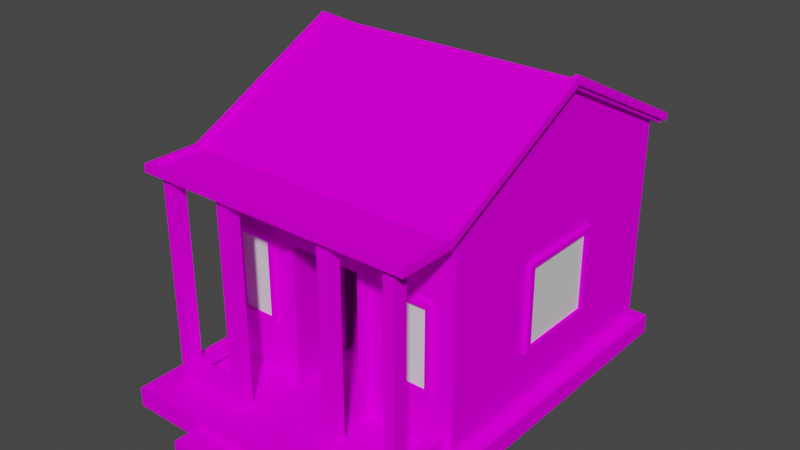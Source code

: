 # Source: Pantry_New_Door_Animated.blend  (saved by Blender 3.5.10; exported with 4.5.12 LTS)
import bpy
from mathutils import Matrix  # noqa: F401  (used for matrix-valued properties, if any)

bpy.ops.wm.read_factory_settings(use_empty=True)
scene = bpy.context.scene
scene.name = 'Scene'

# ---- images (referenced by path relative to the original .blend; pixels are not part of the script)
import os
ASSET_DIR = os.environ.get("B2B_ASSET_DIR", "")  # directory of the original .blend (textures are referenced by path, not embedded)
HERE = os.path.dirname(os.path.abspath(__file__))  # packed textures are extracted next to this script under _unpacked/

def load_image(name, relpath, width, height, colorspace="sRGB"):
    """Load a texture the original file referenced (path relative to the .blend, or extracted next to this script)."""
    p = next((c for c in (os.path.join(HERE, relpath), os.path.join(ASSET_DIR, relpath)) if relpath and os.path.exists(c)), "")
    if p:
        img = bpy.data.images.load(p, check_existing=True)
        img.name = name
    else:  # same state as the original file: an image datablock whose file is absent (Cycles renders it pink)
        img = bpy.data.images.new(name, width, height)
        img.source = "FILE"
        img.filepath = "//" + (relpath or name)
    img.colorspace_settings.name = colorspace
    return img
img_polygon_texture_vol2_png = load_image('Polygon_Texture_vol2.png', 'Polygon_Texture_vol2.png', 1024, 1024, 'sRGB')

# ---- materials (node trees are filled in below, after node groups)
mat_material_008 = bpy.data.materials.new('Material.008')
mat_material_008.use_transparent_shadow = False
mat_material_008.roughness = 0.4636
mat_material_008.specular_intensity = 0.0
mat_material_009 = bpy.data.materials.new('Material.009')
mat_material_009.use_transparent_shadow = False
mat_material_009.roughness = 0.5

# ---- material node trees
mat_material_008.use_nodes = True; mat_material_008.node_tree.nodes.clear()
_N = mat_material_008.node_tree.nodes; _L = mat_material_008.node_tree.links
n0 = _N.new('ShaderNodeBsdfPrincipled'); n0.name = 'Principled BSDF'; n0.location = (10, 300)
n0.distribution = 'GGX'
n0.subsurface_method = 'RANDOM_WALK_SKIN'
n0.inputs[2].default_value = 0.4636
n0.inputs[3].default_value = 1.45
n0.inputs[13].default_value = 0.0
n0.inputs[27].default_value = (0.0, 0.0, 0.0, 1.0)
n0.inputs[28].default_value = 1.0
n1 = _N.new('ShaderNodeOutputMaterial'); n1.name = 'Material Output'; n1.location = (300, 300)
n2 = _N.new('ShaderNodeNormalMap'); n2.name = 'Normal Map'; n2.location = (-300, -300)
n2.label = 'Normal/Map'
n2.inputs[0].default_value = 0.0
n3 = _N.new('ShaderNodeTexImage'); n3.name = 'Image Texture'; n3.location = (-300, 600)
n3.image = img_polygon_texture_vol2_png
_L.new(n0.outputs[0], n1.inputs[0])
_L.new(n2.outputs[0], n0.inputs[5])
_L.new(n3.outputs[0], n0.inputs[0])
n1.is_active_output = True
mat_material_009.use_nodes = True; mat_material_009.node_tree.nodes.clear()
_N = mat_material_009.node_tree.nodes; _L = mat_material_009.node_tree.links
n0 = _N.new('ShaderNodeBsdfPrincipled'); n0.name = 'Principled BSDF'; n0.location = (10, 300)
n0.distribution = 'GGX'
n0.subsurface_method = 'RANDOM_WALK_SKIN'
n0.inputs[3].default_value = 1.45
n0.inputs[27].default_value = (0.0, 0.0, 0.0, 1.0)
n0.inputs[28].default_value = 1.0
n1 = _N.new('ShaderNodeOutputMaterial'); n1.name = 'Material Output'; n1.location = (300, 300)
n2 = _N.new('ShaderNodeNormalMap'); n2.name = 'Normal Map'; n2.location = (-300, -300)
n2.label = 'Normal/Map'
n2.inputs[0].default_value = 0.0
_L.new(n0.outputs[0], n1.inputs[0])
_L.new(n2.outputs[0], n0.inputs[5])
n1.is_active_output = True

# ---- world
world_world = bpy.data.worlds.new('World'); scene.world = world_world
world_world.use_nodes = True; world_world.node_tree.nodes.clear()
_N = world_world.node_tree.nodes; _L = world_world.node_tree.links
n0 = _N.new('ShaderNodeOutputWorld'); n0.name = 'World Output'; n0.location = (300, 300)
n1 = _N.new('ShaderNodeBackground'); n1.name = 'Background'; n1.location = (10, 300)
n1.inputs[0].default_value = (0.05088, 0.05088, 0.05088, 1.0)
_L.new(n1.outputs[0], n0.inputs[0])
n0.is_active_output = True
world_world.color = (0.05088, 0.05088, 0.05088)
world_world.use_sun_shadow = False
world_world.sun_shadow_jitter_overblur = 0.0

# ---- meshes
me_cube_003 = bpy.data.meshes.new('Cube.003')
me_cube_003.from_pydata([(-200.0, 0.0, 278.3), (-200.0, 27.05, 278.3), (-200.0, 0.0, -278.3), (-200.0, 27.05, -278.3), (200.0, 0.0, 278.3), (200.0, 27.05, 278.3), (200.0, 0.0, -278.3), (200.0, 27.05, -278.3), (-94.88, 0.0, 278.3), (-94.88, 17.8, 278.3), (94.88, 0.0, 278.3), (94.88, 17.8, 278.3), (-94.88, 0.0, 313.8), (-94.88, 17.8, 313.8), (94.88, 17.8, 313.8), (94.88, 0.0, 313.8), (-180.7, 16.45, 140.1), (-180.7, 316.5, 140.1), (-180.7, 16.45, -263.9), (-180.7, 316.5, -263.9), (180.7, 16.45, 140.1), (180.7, 316.5, 140.1), (180.7, 16.45, -263.9), (180.7, 316.5, -263.9), (-180.7, 16.45, -61.88), (-180.7, 416.5, -61.88), (180.7, 16.45, -61.88), (180.7, 416.5, -61.88), (-152.0, 222.0, 140.1), (152.0, 222.0, 140.1), (-50.52, 226.9, 149.6), (50.52, 226.9, 149.6), (61.11, 16.45, 140.1), (-61.11, 16.45, 140.1), (-89.81, 222.0, 140.1), (89.81, 222.0, 140.1), (-50.52, 16.45, 149.6), (50.52, 16.45, 149.6), (-61.11, 236.5, 149.6), (-61.11, 16.45, 149.6), (61.11, 16.45, 149.6), (61.11, 236.5, 149.6), (-50.52, 16.45, 145.1), (50.52, 16.45, 145.1), (-50.52, 226.9, 145.1), (50.52, 226.9, 145.1), (180.7, 236.5, 140.1), (-180.7, 236.5, 140.1), (152.0, 98.81, 140.1), (-152.0, 98.81, 140.1), (-61.11, 236.5, 140.1), (61.11, 236.5, 140.1), (-89.81, 98.81, 140.1), (89.81, 98.81, 140.1), (96.2, 105.9, 146.7), (145.6, 105.9, 146.7), (-145.6, 105.9, 146.7), (-96.2, 105.9, 146.7), (145.6, 214.9, 146.7), (-145.6, 214.9, 146.7), (-96.2, 214.9, 146.7), (96.2, 214.9, 146.7), (89.81, 98.81, 146.7), (152.0, 98.81, 146.7), (-152.0, 98.81, 146.7), (-89.81, 98.81, 146.7), (152.0, 222.0, 146.7), (-152.0, 222.0, 146.7), (-89.81, 222.0, 146.7), (89.81, 222.0, 146.7), (96.2, 105.9, 141.2), (145.6, 105.9, 141.2), (-145.6, 105.9, 141.2), (-96.2, 105.9, 141.2), (145.6, 214.9, 141.2), (-145.6, 214.9, 141.2), (-96.2, 214.9, 141.2), (96.2, 214.9, 141.2), (180.7, 222.0, -127.6), (180.7, 222.0, 3.825), (180.7, 98.81, -127.6), (180.7, 98.81, 3.825), (186.6, 105.9, -5.079), (186.6, 105.9, -118.7), (186.6, 214.9, -118.7), (186.6, 214.9, -5.079), (186.6, 98.81, 3.825), (186.6, 98.81, -127.6), (186.6, 222.0, -127.6), (186.6, 222.0, 3.825), (181.7, 105.9, -5.079), (181.7, 105.9, -118.7), (181.7, 214.9, -118.7), (181.7, 214.9, -5.079), (-186.6, 214.9, -118.7), (-186.6, 214.9, -5.079), (-186.6, 105.9, -5.079), (-186.6, 105.9, -118.7), (-180.7, 98.81, -127.6), (-180.7, 98.81, 3.825), (-180.7, 222.0, -127.6), (-180.7, 222.0, 3.825), (-186.6, 98.81, -127.6), (-186.6, 98.81, 3.825), (-186.6, 222.0, 3.825), (-186.6, 222.0, -127.6), (-181.7, 105.9, -118.7), (-181.7, 105.9, -5.079), (-181.7, 214.9, -5.079), (-181.7, 214.9, -118.7), (-188.2, 309.3, 154.5), (188.2, 309.3, 154.5), (188.2, 314.6, 154.5), (-188.2, 314.6, 154.5), (-188.2, 309.3, -278.3), (188.2, 309.3, -278.3), (-188.2, 416.5, -61.88), (188.2, 416.5, -61.88), (188.2, 421.7, -61.88), (188.2, 314.6, -278.3), (-188.2, 314.6, -278.3), (-188.2, 421.7, -61.88), (192.4, 310.7, 162.5), (-192.4, 310.7, 162.5), (185.7, 321.7, 162.5), (-192.4, 321.7, 162.5), (192.4, 421.7, -61.88), (192.4, 310.7, -286.2), (-192.4, 310.7, -286.2), (-192.4, 421.7, -61.88), (185.7, 432.8, -61.88), (185.7, 324.3, -281.0), (-185.7, 324.3, -281.0), (-185.7, 432.8, -61.88), (188.2, 309.3, 232.5), (-188.2, 309.3, 232.5), (188.2, 314.6, 232.5), (-188.2, 314.6, 232.5), (192.4, 310.7, 240.4), (-192.4, 310.7, 240.4), (185.7, 321.7, 233.0), (-185.7, 321.7, 233.0), (192.4, 432.8, -61.88), (192.4, 321.7, 162.5), (-185.7, 321.7, 162.5), (-192.4, 432.8, -61.88), (192.4, 321.7, -286.2), (-192.4, 321.7, -286.2), (192.4, 321.7, 240.4), (-192.4, 321.7, 240.4), (185.7, 316.9, 161.8), (-185.7, 316.9, 161.8), (-185.7, 427.8, -61.88), (185.7, 427.8, -61.88), (185.7, 319.7, -279.6), (-185.7, 319.7, -279.6), (185.7, 316.8, 233.0), (-185.7, 316.8, 233.0), (158.2, 27.05, 230.6), (158.2, 27.05, 211.4), (173.4, 27.05, 230.6), (173.4, 27.05, 211.4), (158.2, 308.5, 230.6), (158.2, 308.5, 211.4), (173.4, 308.5, 211.4), (173.4, 308.5, 230.6), (68.27, 27.05, 230.6), (68.27, 27.05, 211.4), (83.39, 27.05, 230.6), (83.39, 27.05, 211.4), (68.27, 308.5, 230.6), (68.27, 308.5, 211.4), (83.39, 308.5, 211.4), (83.39, 308.5, 230.6), (83.39, 36.94, 229.2), (83.39, 36.94, 212.7), (83.39, 53.75, 212.7), (83.39, 53.75, 229.2), (158.2, 36.94, 212.7), (158.2, 36.94, 229.2), (158.2, 53.75, 212.7), (158.2, 53.75, 229.2), (172.3, 36.94, 211.4), (159.3, 36.94, 211.4), (159.3, 53.75, 211.4), (172.3, 53.75, 211.4), (159.3, 36.94, 127.7), (172.3, 36.94, 127.7), (159.3, 53.75, 127.7), (172.3, 53.75, 127.7), (-158.2, 27.05, 230.6), (-158.2, 27.05, 211.4), (-173.4, 27.05, 230.6), (-173.4, 27.05, 211.4), (-158.2, 308.5, 230.6), (-158.2, 308.5, 211.4), (-173.4, 308.5, 211.4), (-173.4, 308.5, 230.6), (-68.27, 27.05, 230.6), (-68.27, 27.05, 211.4), (-83.39, 27.05, 230.6), (-83.39, 27.05, 211.4), (-68.27, 308.5, 230.6), (-68.27, 308.5, 211.4), (-83.39, 308.5, 211.4), (-83.39, 308.5, 230.6), (-83.39, 36.94, 229.2), (-83.39, 36.94, 212.7), (-83.39, 53.75, 212.7), (-83.39, 53.75, 229.2), (-158.2, 36.94, 212.7), (-158.2, 36.94, 229.2), (-158.2, 53.75, 212.7), (-158.2, 53.75, 229.2), (-172.3, 36.94, 211.4), (-159.3, 36.94, 211.4), (-159.3, 53.75, 211.4), (-172.3, 53.75, 211.4), (-159.3, 36.94, 127.7), (-172.3, 36.94, 127.7), (-159.3, 53.75, 127.7), (-172.3, 53.75, 127.7)], [], [(0, 1, 3, 2), (2, 3, 7, 6), (6, 7, 5, 4), (4, 5, 1, 0), (7, 3, 1, 5), (15, 14, 13, 12), (11, 9, 13, 14), (10, 11, 14, 15), (9, 8, 12, 13), (24, 25, 19, 18), (18, 19, 23, 22), (26, 27, 21, 46, 20), (31, 30, 44, 45), (23, 19, 25, 27), (27, 25, 17, 21), (22, 23, 27, 26), (16, 47, 17, 25, 24), (46, 21, 17, 47, 50, 51), (35, 53, 62, 69), (32, 51, 41, 40), (29, 35, 69, 66), (50, 33, 39, 38), (51, 50, 38, 41), (36, 30, 38, 39), (31, 37, 40, 41), (30, 31, 41, 38), (30, 36, 42, 44), (37, 31, 45, 43), (29, 48, 20, 46), (49, 28, 47, 16), (34, 52, 33, 50), (53, 35, 51, 32), (48, 53, 32, 20), (35, 29, 46, 51), (52, 49, 16, 33), (28, 34, 50, 47), (59, 56, 72, 75), (61, 54, 70, 77), (28, 49, 64, 67), (52, 34, 68, 65), (49, 52, 65, 64), (53, 48, 63, 62), (48, 29, 66, 63), (34, 28, 67, 68), (55, 54, 62, 63), (57, 56, 64, 65), (58, 55, 63, 66), (56, 59, 67, 64), (60, 57, 65, 68), (54, 61, 69, 62), (61, 58, 66, 69), (59, 60, 68, 67), (73, 76, 75, 72), (71, 74, 77, 70), (56, 57, 73, 72), (58, 61, 77, 74), (57, 60, 76, 73), (55, 58, 74, 71), (54, 55, 71, 70), (60, 59, 75, 76), (79, 81, 86, 89), (100, 98, 102, 105), (85, 82, 90, 93), (78, 79, 89, 88), (80, 78, 88, 87), (81, 80, 87, 86), (84, 83, 87, 88), (82, 85, 89, 86), (83, 82, 86, 87), (85, 84, 88, 89), (91, 92, 93, 90), (83, 84, 92, 91), (84, 85, 93, 92), (96, 97, 102, 103), (97, 94, 105, 102), (95, 96, 103, 104), (98, 99, 103, 102), (99, 101, 104, 103), (101, 100, 105, 104), (94, 97, 106, 109), (82, 83, 91, 90), (94, 95, 104, 105), (107, 108, 109, 106), (96, 95, 108, 107), (95, 94, 109, 108), (97, 96, 107, 106), (117, 111, 110, 116), (118, 121, 113, 112), (113, 110, 135, 137), (116, 110, 113, 121), (111, 117, 118, 112), (117, 116, 114, 115), (118, 119, 120, 121), (114, 120, 119, 115), (116, 121, 120, 114), (115, 119, 118, 117), (126, 122, 123, 129), (131, 132, 155, 154), (129, 123, 125, 145), (122, 126, 142, 143), (122, 143, 148, 138), (126, 129, 128, 127), (141, 140, 156, 157), (129, 145, 147, 128), (127, 146, 142, 126), (128, 147, 146, 127), (135, 134, 136, 137), (139, 138, 148, 149), (112, 113, 137, 136), (144, 141, 157, 151), (110, 111, 134, 135), (123, 122, 138, 139), (111, 112, 136, 134), (125, 123, 139, 149), (130, 124, 143, 142), (144, 133, 145, 125), (131, 130, 142, 146), (132, 131, 146, 147), (133, 132, 147, 145), (140, 141, 149, 148), (124, 140, 148, 143), (141, 144, 125, 149), (153, 152, 151, 150), (153, 154, 155, 152), (150, 151, 157, 156), (133, 144, 151, 152), (140, 124, 150, 156), (132, 133, 152, 155), (130, 131, 154, 153), (124, 130, 153, 150), (161, 160, 158, 159), (164, 163, 162, 165), (159, 158, 162, 163), (158, 160, 165, 162), (161, 159, 163, 164), (160, 161, 164, 165), (172, 171, 170, 173), (167, 166, 170, 171), (166, 168, 173, 170), (169, 167, 171, 172), (168, 169, 172, 173), (174, 177, 176, 175), (179, 178, 180, 181), (174, 175, 178, 179), (175, 176, 180, 178), (176, 177, 181, 180), (177, 174, 179, 181), (182, 185, 184, 183), (187, 186, 188, 189), (182, 183, 186, 187), (183, 184, 188, 186), (184, 185, 189, 188), (185, 182, 187, 189), (193, 191, 190, 192), (196, 197, 194, 195), (191, 195, 194, 190), (190, 194, 197, 192), (193, 196, 195, 191), (192, 197, 196, 193), (204, 205, 202, 203), (199, 203, 202, 198), (198, 202, 205, 200), (201, 204, 203, 199), (200, 205, 204, 201), (206, 207, 208, 209), (211, 213, 212, 210), (206, 211, 210, 207), (207, 210, 212, 208), (208, 212, 213, 209), (209, 213, 211, 206), (214, 215, 216, 217), (219, 221, 220, 218), (214, 219, 218, 215), (215, 218, 220, 216), (216, 220, 221, 217), (217, 221, 219, 214)])
me_cube_003.polygons.foreach_set('use_smooth', [True] * 176)
me_cube_003.polygons.foreach_set('material_index', [0, 0, 0, 0, 0, 0, 0, 0, 0, 0, 0, 0, 0, 0, 0, 0, 0, 0, 0, 0, 0, 0, 0, 0, 0, 0, 0, 0, 0, 0, 0, 0, 0, 0, 0, 0, 0, 0, 0, 0, 0, 0, 0, 0, 0, 0, 0, 0, 0, 0, 0, 0, 1, 1, 0, 0, 0, 0, 0, 0, 0, 0, 0, 0, 0, 0, 0, 0, 0, 0, 1, 0, 0, 0, 0, 0, 0, 0, 0, 0, 0, 0, 1, 0, 0, 0, 0, 0, 0, 0, 0, 0, 0, 0, 0, 0, 0, 0, 0, 0, 0, 0, 0, 0, 0, 0, 0, 0, 0, 0, 0, 0, 0, 0, 0, 0, 0, 0, 0, 0, 0, 0, 0, 0, 0, 0, 0, 0, 0, 0, 0, 0, 0, 0, 0, 0, 0, 0, 0, 0, 0, 0, 0, 0, 0, 0, 0, 0, 0, 0, 0, 0, 0, 0, 0, 0, 0, 0, 0, 0, 0, 0, 0, 0, 0, 0, 0, 0, 0, 0, 0, 0, 0, 0, 0, 0])
_k = set([(0, 1), (1, 3), (1, 5), (2, 3), (3, 7), (4, 5), (5, 7), (6, 7), (9, 13), (11, 14), (12, 13), (13, 14), (14, 15), (16, 47), (17, 21), (17, 25), (17, 47), (18, 19), (19, 23), (19, 25), (20, 46), (20, 48), (21, 27), (21, 46), (22, 23), (23, 27), (25, 27), (28, 34), (28, 49), (28, 67), (29, 35), (29, 48), (29, 66), (30, 31), (30, 36), (30, 44), (31, 37), (31, 45), (32, 51), (33, 50), (33, 52), (34, 52), (34, 68), (35, 53), (35, 69), (38, 39), (38, 41), (38, 50), (40, 41), (41, 51), (42, 44), (43, 45), (44, 45), (48, 53), (48, 63), (49, 52), (49, 64), (50, 51), (52, 65), (53, 62), (54, 55), (54, 61), (54, 70), (55, 58), (55, 71), (56, 57), (56, 59), (56, 72), (57, 60), (57, 73), (58, 61), (58, 74), (59, 60), (59, 75), (60, 76), (61, 77), (62, 63), (62, 69), (63, 66), (64, 65), (64, 67), (65, 68), (66, 69), (67, 68), (70, 71), (70, 77), (71, 74), (72, 73), (72, 75), (73, 76), (74, 77), (75, 76), (78, 88), (79, 89), (80, 87), (81, 86), (82, 83), (82, 85), (82, 90), (83, 84), (83, 91), (84, 85), (84, 92), (85, 93), (86, 87), (86, 89), (87, 88), (88, 89), (90, 91), (90, 93), (91, 92), (92, 93), (94, 95), (94, 97), (94, 109), (95, 96), (95, 108), (96, 97), (96, 107), (97, 106), (98, 102), (99, 103), (100, 105), (101, 104), (102, 103), (102, 105), (103, 104), (104, 105), (106, 107), (106, 109), (107, 108), (108, 109), (110, 111), (110, 116), (110, 135), (111, 117), (111, 134), (112, 113), (112, 118), (112, 136), (113, 121), (113, 137), (114, 115), (114, 116), (114, 120), (115, 117), (115, 119), (116, 117), (118, 119), (118, 121), (119, 120), (120, 121), (122, 123), (122, 126), (122, 138), (123, 129), (123, 139), (124, 130), (124, 140), (124, 143), (125, 144), (125, 145), (125, 149), (126, 127), (126, 129), (127, 128), (127, 146), (128, 129), (128, 147), (130, 131), (130, 142), (131, 132), (131, 154), (132, 133), (132, 155), (133, 144), (133, 145), (134, 135), (134, 136), (135, 137), (136, 137), (138, 139), (138, 148), (139, 149), (140, 141), (140, 156), (141, 144), (141, 157), (142, 143), (142, 146), (143, 148), (145, 147), (146, 147), (148, 149), (150, 151), (150, 153), (150, 156), (151, 152), (151, 157), (152, 153), (152, 155), (153, 154), (154, 155), (156, 157), (158, 159), (158, 160), (158, 162), (159, 161), (159, 163), (160, 161), (160, 165), (161, 164), (162, 163), (162, 165), (163, 164), (164, 165), (166, 170), (167, 171), (168, 173), (169, 172), (170, 171), (170, 173), (171, 172), (172, 173), (174, 175), (174, 177), (174, 179), (175, 176), (175, 178), (176, 177), (176, 180), (177, 181), (178, 179), (178, 180), (179, 181), (180, 181), (182, 183), (182, 185), (182, 187), (183, 184), (183, 186), (184, 185), (184, 188), (185, 189), (186, 187), (186, 188), (187, 189), (188, 189), (190, 191), (190, 192), (190, 194), (191, 193), (191, 195), (192, 193), (192, 197), (193, 196), (194, 195), (194, 197), (195, 196), (196, 197), (198, 202), (199, 203), (200, 205), (201, 204), (202, 203), (202, 205), (203, 204), (204, 205), (206, 207), (206, 209), (206, 211), (207, 208), (207, 210), (208, 209), (208, 212), (209, 213), (210, 211), (210, 212), (211, 213), (212, 213), (214, 215), (214, 217), (214, 219), (215, 216), (215, 218), (216, 217), (216, 220), (217, 221), (218, 219), (218, 220), (219, 221), (220, 221)])
me_cube_003.attributes.new('sharp_edge', 'BOOLEAN', 'EDGE').data.foreach_set('value', [ (min(e.vertices), max(e.vertices)) in _k for e in me_cube_003.edges])
_uv = me_cube_003.uv_layers.new(name='UVMap')
_uv.uv.foreach_set('vector', [0.06772, 0.8585, 0.06772, 0.8585, 0.06772, 0.8585, 0.06772, 0.8585, 0.06772, 0.8585, 0.06772, 0.8585, 0.06772, 0.8585, 0.06772, 0.8585, 0.06772, 0.8585, 0.06772, 0.8585, 0.06772, 0.8585, 0.06772, 0.8585, 0.06772, 0.8585, 0.06772, 0.8585, 0.06772, 0.8585, 0.06772, 0.8585, 0.06772, 0.8585, 0.06772, 0.8585, 0.06772, 0.8585, 0.06772, 0.8585, 0.06772, 0.8585, 0.06772, 0.8585, 0.06772, 0.8585, 0.06772, 0.8585, 0.06772, 0.8585, 0.06772, 0.8585, 0.06772, 0.8585, 0.06772, 0.8585, 0.06772, 0.8585, 0.06772, 0.8585, 0.06772, 0.8585, 0.06772, 0.8585, 0.06772, 0.8585, 0.06772, 0.8585, 0.06772, 0.8585, 0.06772, 0.8585, 0.3856, 0.9468, 0.3856, 0.9468, 0.3856, 0.9468, 0.3856, 0.9468, 0.3856, 0.9468, 0.3856, 0.9468, 0.3856, 0.9468, 0.3856, 0.9468, 0.3856, 0.9468, 0.3856, 0.9468, 0.3856, 0.9468, 0.3856, 0.9468, 0.3856, 0.9468, 0.4506, 0.9731, 0.4506, 0.9731, 0.4506, 0.9731, 0.4506, 0.9731, 0.3856, 0.9468, 0.3856, 0.9468, 0.3856, 0.9468, 0.3856, 0.9468, 0.3856, 0.9468, 0.3856, 0.9468, 0.3856, 0.9468, 0.3856, 0.9468, 0.3856, 0.9468, 0.3856, 0.9468, 0.3856, 0.9468, 0.3856, 0.9468, 0.3856, 0.9468, 0.3856, 0.9468, 0.3856, 0.9468, 0.3856, 0.9468, 0.3856, 0.9468, 0.3856, 0.9468, 0.3856, 0.9468, 0.3856, 0.9468, 0.3856, 0.9468, 0.3856, 0.9468, 0.3856, 0.9468, 0.4347, 0.9925, 0.4347, 0.9925, 0.4347, 0.9925, 0.4347, 0.9925, 0.4506, 0.9731, 0.4506, 0.9731, 0.4506, 0.9731, 0.4506, 0.9731, 0.4347, 0.9925, 0.4347, 0.9925, 0.4347, 0.9925, 0.4347, 0.9925, 0.4506, 0.9731, 0.4506, 0.9731, 0.4506, 0.9731, 0.4506, 0.9731, 0.4506, 0.9731, 0.4506, 0.9731, 0.4506, 0.9731, 0.4506, 0.9731, 0.4506, 0.9731, 0.4506, 0.9731, 0.4506, 0.9731, 0.4506, 0.9731, 0.4506, 0.9731, 0.4506, 0.9731, 0.4506, 0.9731, 0.4506, 0.9731, 0.4506, 0.9731, 0.4506, 0.9731, 0.4506, 0.9731, 0.4506, 0.9731, 0.4506, 0.9731, 0.4506, 0.9731, 0.4506, 0.9731, 0.4506, 0.9731, 0.4506, 0.9731, 0.4506, 0.9731, 0.4506, 0.9731, 0.4506, 0.9731, 0.3856, 0.9468, 0.3856, 0.9468, 0.3856, 0.9468, 0.3856, 0.9468, 0.3856, 0.9468, 0.3856, 0.9468, 0.3856, 0.9468, 0.3856, 0.9468, 0.3856, 0.9468, 0.3856, 0.9468, 0.3856, 0.9468, 0.3856, 0.9468, 0.3856, 0.9468, 0.3856, 0.9468, 0.3856, 0.9468, 0.3856, 0.9468, 0.3856, 0.9468, 0.3856, 0.9468, 0.3856, 0.9468, 0.3856, 0.9468, 0.3856, 0.9468, 0.3856, 0.9468, 0.3856, 0.9468, 0.3856, 0.9468, 0.3856, 0.9468, 0.3856, 0.9468, 0.3856, 0.9468, 0.3856, 0.9468, 0.3856, 0.9468, 0.3856, 0.9468, 0.3856, 0.9468, 0.3856, 0.9468, 0.4347, 0.9925, 0.4347, 0.9925, 0.4347, 0.9925, 0.4347, 0.9925, 0.4347, 0.9925, 0.4347, 0.9925, 0.4347, 0.9925, 0.4347, 0.9925, 0.4347, 0.9925, 0.4347, 0.9925, 0.4347, 0.9925, 0.4347, 0.9925, 0.4347, 0.9925, 0.4347, 0.9925, 0.4347, 0.9925, 0.4347, 0.9925, 0.4347, 0.9925, 0.4347, 0.9925, 0.4347, 0.9925, 0.4347, 0.9925, 0.4347, 0.9925, 0.4347, 0.9925, 0.4347, 0.9925, 0.4347, 0.9925, 0.4347, 0.9925, 0.4347, 0.9925, 0.4347, 0.9925, 0.4347, 0.9925, 0.4347, 0.9925, 0.4347, 0.9925, 0.4347, 0.9925, 0.4347, 0.9925, 0.4347, 0.9925, 0.4347, 0.9925, 0.4347, 0.9925, 0.4347, 0.9925, 0.4347, 0.9925, 0.4347, 0.9925, 0.4347, 0.9925, 0.4347, 0.9925, 0.4347, 0.9925, 0.4347, 0.9925, 0.4347, 0.9925, 0.4347, 0.9925, 0.4347, 0.9925, 0.4347, 0.9925, 0.4347, 0.9925, 0.4347, 0.9925, 0.4347, 0.9925, 0.4347, 0.9925, 0.4347, 0.9925, 0.4347, 0.9925, 0.4347, 0.9925, 0.4347, 0.9925, 0.4347, 0.9925, 0.4347, 0.9925, 0.4347, 0.9925, 0.4347, 0.9925, 0.4347, 0.9925, 0.4347, 0.9925, 0.4347, 0.9925, 0.4347, 0.9925, 0.4347, 0.9925, 0.4347, 0.9925, 0.37, 0.9487, 0.37, 0.9487, 0.37, 0.9487, 0.37, 0.9487, 0.37, 0.9487, 0.37, 0.9487, 0.37, 0.9487, 0.37, 0.9487, 0.4347, 0.9925, 0.4347, 0.9925, 0.4347, 0.9925, 0.4347, 0.9925, 0.4347, 0.9925, 0.4347, 0.9925, 0.4347, 0.9925, 0.4347, 0.9925, 0.4347, 0.9925, 0.4347, 0.9925, 0.4347, 0.9925, 0.4347, 0.9925, 0.4347, 0.9925, 0.4347, 0.9925, 0.4347, 0.9925, 0.4347, 0.9925, 0.4347, 0.9925, 0.4347, 0.9925, 0.4347, 0.9925, 0.4347, 0.9925, 0.4347, 0.9925, 0.4347, 0.9925, 0.4347, 0.9925, 0.4347, 0.9925, 0.4347, 0.9925, 0.4347, 0.9925, 0.4347, 0.9925, 0.4347, 0.9925, 0.4347, 0.9925, 0.4347, 0.9925, 0.4347, 0.9925, 0.4347, 0.9925, 0.4347, 0.9925, 0.4347, 0.9925, 0.4347, 0.9925, 0.4347, 0.9925, 0.4347, 0.9925, 0.4347, 0.9925, 0.4347, 0.9925, 0.4347, 0.9925, 0.4347, 0.9925, 0.4347, 0.9925, 0.4347, 0.9925, 0.4347, 0.9925, 0.4347, 0.9925, 0.4347, 0.9925, 0.4347, 0.9925, 0.4347, 0.9925, 0.4347, 0.9925, 0.4347, 0.9925, 0.4347, 0.9925, 0.4347, 0.9925, 0.4347, 0.9925, 0.4347, 0.9925, 0.4347, 0.9925, 0.4347, 0.9925, 0.4347, 0.9925, 0.4347, 0.9925, 0.4347, 0.9925, 0.4347, 0.9925, 0.4347, 0.9925, 0.4347, 0.9925, 0.4347, 0.9925, 0.4347, 0.9925, 0.37, 0.9487, 0.37, 0.9487, 0.37, 0.9487, 0.37, 0.9487, 0.4347, 0.9925, 0.4347, 0.9925, 0.4347, 0.9925, 0.4347, 0.9925, 0.4347, 0.9925, 0.4347, 0.9925, 0.4347, 0.9925, 0.4347, 0.9925, 0.4347, 0.9925, 0.4347, 0.9925, 0.4347, 0.9925, 0.4347, 0.9925, 0.4347, 0.9925, 0.4347, 0.9925, 0.4347, 0.9925, 0.4347, 0.9925, 0.4347, 0.9925, 0.4347, 0.9925, 0.4347, 0.9925, 0.4347, 0.9925, 0.4347, 0.9925, 0.4347, 0.9925, 0.4347, 0.9925, 0.4347, 0.9925, 0.4347, 0.9925, 0.4347, 0.9925, 0.4347, 0.9925, 0.4347, 0.9925, 0.4347, 0.9925, 0.4347, 0.9925, 0.4347, 0.9925, 0.4347, 0.9925, 0.4347, 0.9925, 0.4347, 0.9925, 0.4347, 0.9925, 0.4347, 0.9925, 0.4347, 0.9925, 0.4347, 0.9925, 0.4347, 0.9925, 0.4347, 0.9925, 0.4347, 0.9925, 0.4347, 0.9925, 0.4347, 0.9925, 0.4347, 0.9925, 0.37, 0.9487, 0.37, 0.9487, 0.37, 0.9487, 0.37, 0.9487, 0.4347, 0.9925, 0.4347, 0.9925, 0.4347, 0.9925, 0.4347, 0.9925, 0.4347, 0.9925, 0.4347, 0.9925, 0.4347, 0.9925, 0.4347, 0.9925, 0.4347, 0.9925, 0.4347, 0.9925, 0.4347, 0.9925, 0.4347, 0.9925, 0.3856, 0.9468, 0.3856, 0.9468, 0.3856, 0.9468, 0.3856, 0.9468, 0.3856, 0.9468, 0.3856, 0.9468, 0.3856, 0.9468, 0.3856, 0.9468, 0.3856, 0.9468, 0.3856, 0.9468, 0.3856, 0.9468, 0.3856, 0.9468, 0.3856, 0.9468, 0.3856, 0.9468, 0.3856, 0.9468, 0.3856, 0.9468, 0.3856, 0.9468, 0.3856, 0.9468, 0.3856, 0.9468, 0.3856, 0.9468, 0.3856, 0.9468, 0.3856, 0.9468, 0.3856, 0.9468, 0.3856, 0.9468, 0.3856, 0.9468, 0.3856, 0.9468, 0.3856, 0.9468, 0.3856, 0.9468, 0.3856, 0.9468, 0.3856, 0.9468, 0.3856, 0.9468, 0.3856, 0.9468, 0.3856, 0.9468, 0.3856, 0.9468, 0.3856, 0.9468, 0.3856, 0.9468, 0.3856, 0.9468, 0.3856, 0.9468, 0.3856, 0.9468, 0.3856, 0.9468, 0.1719, 0.9737, 0.1719, 0.9737, 0.1719, 0.9737, 0.1719, 0.9737, 0.1719, 0.9737, 0.1719, 0.9737, 0.1719, 0.9737, 0.1719, 0.9737, 0.1719, 0.9737, 0.1719, 0.9737, 0.1719, 0.9737, 0.1719, 0.9737, 0.1719, 0.9737, 0.1719, 0.9737, 0.1719, 0.9737, 0.1719, 0.9737, 0.1719, 0.9737, 0.1719, 0.9737, 0.1719, 0.9737, 0.1719, 0.9737, 0.1719, 0.9737, 0.1719, 0.9737, 0.1719, 0.9737, 0.1719, 0.9737, 0.1719, 0.9737, 0.1719, 0.9737, 0.1719, 0.9737, 0.1719, 0.9737, 0.1719, 0.9737, 0.1719, 0.9737, 0.1719, 0.9737, 0.1719, 0.9737, 0.1719, 0.9737, 0.1719, 0.9737, 0.1719, 0.9737, 0.1719, 0.9737, 0.1719, 0.9737, 0.1719, 0.9737, 0.1719, 0.9737, 0.1719, 0.9737, 0.3856, 0.9468, 0.3856, 0.9468, 0.3856, 0.9468, 0.3856, 0.9468, 0.1719, 0.9737, 0.1719, 0.9737, 0.1719, 0.9737, 0.1719, 0.9737, 0.3856, 0.9468, 0.3856, 0.9468, 0.3856, 0.9468, 0.3856, 0.9468, 0.1719, 0.9737, 0.1719, 0.9737, 0.1719, 0.9737, 0.1719, 0.9737, 0.3856, 0.9468, 0.3856, 0.9468, 0.3856, 0.9468, 0.3856, 0.9468, 0.1719, 0.9737, 0.1719, 0.9737, 0.1719, 0.9737, 0.1719, 0.9737, 0.3856, 0.9468, 0.3856, 0.9468, 0.3856, 0.9468, 0.3856, 0.9468, 0.1719, 0.9737, 0.1719, 0.9737, 0.1719, 0.9737, 0.1719, 0.9737, 0.1719, 0.9737, 0.1719, 0.9737, 0.1719, 0.9737, 0.1719, 0.9737, 0.1719, 0.9737, 0.1719, 0.9737, 0.1719, 0.9737, 0.1719, 0.9737, 0.1719, 0.9737, 0.1719, 0.9737, 0.1719, 0.9737, 0.1719, 0.9737, 0.1719, 0.9737, 0.1719, 0.9737, 0.1719, 0.9737, 0.1719, 0.9737, 0.1719, 0.9737, 0.1719, 0.9737, 0.1719, 0.9737, 0.1719, 0.9737, 0.1719, 0.9737, 0.1719, 0.9737, 0.1719, 0.9737, 0.1719, 0.9737, 0.1719, 0.9737, 0.1719, 0.9737, 0.1719, 0.9737, 0.1719, 0.9737, 0.1719, 0.9737, 0.1719, 0.9737, 0.1719, 0.9737, 0.1719, 0.9737, 0.1719, 0.9737, 0.1719, 0.9737, 0.1719, 0.9737, 0.1719, 0.9737, 0.1719, 0.9737, 0.1719, 0.9737, 0.1719, 0.9737, 0.1719, 0.9737, 0.1719, 0.9737, 0.1719, 0.9737, 0.1719, 0.9737, 0.1719, 0.9737, 0.1719, 0.9737, 0.1719, 0.9737, 0.1719, 0.9737, 0.1719, 0.9737, 0.1719, 0.9737, 0.1719, 0.9737, 0.1719, 0.9737, 0.1719, 0.9737, 0.1719, 0.9737, 0.1719, 0.9737, 0.1719, 0.9737, 0.1719, 0.9737, 0.1719, 0.9737, 0.1719, 0.9737, 0.1719, 0.9737, 0.1719, 0.9737, 0.1719, 0.9737, 0.1719, 0.9737, 0.1719, 0.9737, 0.1719, 0.9737, 0.06887, 0.8582, 0.06887, 0.8582, 0.06887, 0.8582, 0.06887, 0.8582, 0.06887, 0.8582, 0.06887, 0.8582, 0.06887, 0.8582, 0.06887, 0.8582, 0.06887, 0.8582, 0.06887, 0.8582, 0.06887, 0.8582, 0.06887, 0.8582, 0.06887, 0.8582, 0.06887, 0.8582, 0.06887, 0.8582, 0.06887, 0.8582, 0.06887, 0.8582, 0.06887, 0.8582, 0.06887, 0.8582, 0.06887, 0.8582, 0.06887, 0.8582, 0.06887, 0.8582, 0.06887, 0.8582, 0.06887, 0.8582, 0.06887, 0.8582, 0.06887, 0.8582, 0.06887, 0.8582, 0.06887, 0.8582, 0.06887, 0.8582, 0.06887, 0.8582, 0.06887, 0.8582, 0.06887, 0.8582, 0.06887, 0.8582, 0.06887, 0.8582, 0.06887, 0.8582, 0.06887, 0.8582, 0.06887, 0.8582, 0.06887, 0.8582, 0.06887, 0.8582, 0.06887, 0.8582, 0.06887, 0.8582, 0.06887, 0.8582, 0.06887, 0.8582, 0.06887, 0.8582, 0.06986, 0.8563, 0.06986, 0.8563, 0.06986, 0.8563, 0.06986, 0.8563, 0.06986, 0.8563, 0.06986, 0.8563, 0.06986, 0.8563, 0.06986, 0.8563, 0.06986, 0.8563, 0.06986, 0.8563, 0.06986, 0.8563, 0.06986, 0.8563, 0.06986, 0.8563, 0.06986, 0.8563, 0.06986, 0.8563, 0.06986, 0.8563, 0.06986, 0.8563, 0.06986, 0.8563, 0.06986, 0.8563, 0.06986, 0.8563, 0.06986, 0.8563, 0.06986, 0.8563, 0.06986, 0.8563, 0.06986, 0.8563, 0.3856, 0.9468, 0.3856, 0.9468, 0.3856, 0.9468, 0.3856, 0.9468, 0.3856, 0.9468, 0.3856, 0.9468, 0.3856, 0.9468, 0.3856, 0.9468, 0.3856, 0.9468, 0.3856, 0.9468, 0.3856, 0.9468, 0.3856, 0.9468, 0.3856, 0.9468, 0.3856, 0.9468, 0.3856, 0.9468, 0.3856, 0.9468, 0.3856, 0.9468, 0.3856, 0.9468, 0.3856, 0.9468, 0.3856, 0.9468, 0.3856, 0.9468, 0.3856, 0.9468, 0.3856, 0.9468, 0.3856, 0.9468, 0.0675, 0.8566, 0.0675, 0.8566, 0.0675, 0.8566, 0.0675, 0.8566, 0.0675, 0.8566, 0.0675, 0.8566, 0.0675, 0.8566, 0.0675, 0.8566, 0.0675, 0.8566, 0.0675, 0.8566, 0.0675, 0.8566, 0.0675, 0.8566, 0.0675, 0.8566, 0.0675, 0.8566, 0.0675, 0.8566, 0.0675, 0.8566, 0.0675, 0.8566, 0.0675, 0.8566, 0.0675, 0.8566, 0.0675, 0.8566, 0.0675, 0.8566, 0.0675, 0.8566, 0.0675, 0.8566, 0.0675, 0.8566, 0.0675, 0.8566, 0.0675, 0.8566, 0.0675, 0.8566, 0.0675, 0.8566, 0.0675, 0.8566, 0.0675, 0.8566, 0.0675, 0.8566, 0.0675, 0.8566, 0.0675, 0.8566, 0.0675, 0.8566, 0.0675, 0.8566, 0.0675, 0.8566, 0.0675, 0.8566, 0.0675, 0.8566, 0.0675, 0.8566, 0.0675, 0.8566, 0.0675, 0.8566, 0.0675, 0.8566, 0.0675, 0.8566, 0.0675, 0.8566, 0.06986, 0.8563, 0.06986, 0.8563, 0.06986, 0.8563, 0.06986, 0.8563, 0.06986, 0.8563, 0.06986, 0.8563, 0.06986, 0.8563, 0.06986, 0.8563, 0.06986, 0.8563, 0.06986, 0.8563, 0.06986, 0.8563, 0.06986, 0.8563, 0.06986, 0.8563, 0.06986, 0.8563, 0.06986, 0.8563, 0.06986, 0.8563, 0.06986, 0.8563, 0.06986, 0.8563, 0.06986, 0.8563, 0.06986, 0.8563, 0.06986, 0.8563, 0.06986, 0.8563, 0.06986, 0.8563, 0.06986, 0.8563, 0.06986, 0.8563, 0.06986, 0.8563, 0.06986, 0.8563, 0.06986, 0.8563, 0.06986, 0.8563, 0.06986, 0.8563, 0.06986, 0.8563, 0.06986, 0.8563, 0.06986, 0.8563, 0.06986, 0.8563, 0.06986, 0.8563, 0.06986, 0.8563, 0.06986, 0.8563, 0.06986, 0.8563, 0.06986, 0.8563, 0.06986, 0.8563, 0.06986, 0.8563, 0.06986, 0.8563, 0.06986, 0.8563, 0.06986, 0.8563, 0.06986, 0.8563, 0.06986, 0.8563, 0.06986, 0.8563, 0.06986, 0.8563])
me_cube_003.materials.append(mat_material_008)
me_cube_003.materials.append(mat_material_009)
me_cube_003.update()
me_cube_003.normals_split_custom_set([tuple(v) for v in zip(*[iter([-1.0, 0.0, 0.0, -1.0, 0.0, 0.0, -1.0, 0.0, 0.0, -1.0, 0.0, 0.0, 0.0, 0.0, -1.0, 0.0, 0.0, -1.0, 0.0, 0.0, -1.0, 0.0, 0.0, -1.0, 1.0, 0.0, 0.0, 1.0, 0.0, 0.0, 1.0, 0.0, 0.0, 1.0, 0.0, 0.0, 0.0, 0.0, 1.0, 0.0, 0.0, 1.0, 0.0, 0.0, 1.0, 0.0, 0.0, 1.0, 0.0, 1.0, 0.0, 0.0, 1.0, 0.0, 0.0, 1.0, 0.0, 0.0, 1.0, 0.0, 0.0, 0.0, 1.0, 0.0, 0.0, 1.0, 0.0, 0.0, 1.0, 0.0, 0.0, 1.0, 0.0, 1.0, 0.0, 0.0, 1.0, 0.0, 0.0, 1.0, 0.0, 0.0, 1.0, 0.0, 1.0, 0.0, 0.0, 1.0, 0.0, 0.0, 1.0, 0.0, 0.0, 1.0, 0.0, 0.0, -1.0, 0.0, 0.0, -1.0, 0.0, 0.0, -1.0, 0.0, 0.0, -1.0, 0.0, 0.0, -1.0, 0.0, 0.0, -1.0, 0.0, 0.0, -1.0, 0.0, 0.0, -1.0, 0.0, 0.0, 0.0, 0.0, -1.0, 0.0, 0.0, -1.0, 0.0, 0.0, -1.0, 0.0, 0.0, -1.0, 1.0, 0.0, 0.0, 1.0, 0.0, 0.0, 1.0, 0.0, 0.0, 1.0, 0.0, 0.0, 1.0, 0.0, 0.0, 0.0, -1.0, 0.0, 0.0, -1.0, 0.0, 0.0, -1.0, 0.0, 0.0, -1.0, 0.0, 0.0, 0.8962, -0.4436, 0.0, 0.8962, -0.4436, 0.0, 0.8962, -0.4436, 0.0, 0.8962, -0.4436, 0.0, 0.8962, 0.4436, 0.0, 0.8962, 0.4436, 0.0, 0.8962, 0.4436, 0.0, 0.8962, 0.4436, 1.0, 0.0, 0.0, 1.0, 0.0, 0.0, 1.0, 0.0, 0.0, 1.0, 0.0, 0.0, -1.0, 0.0, 0.0, -1.0, 0.0, 0.0, -1.0, 0.0, 0.0, -1.0, 0.0, 0.0, -1.0, 0.0, 0.0, 0.0, 0.0, 1.0, 0.0, 0.0, 1.0, 0.0, 0.0, 1.0, 0.0, 0.0, 1.0, 0.0, 0.0, 1.0, 0.0, 0.0, 1.0, -1.0, 0.0, 0.0, -1.0, 0.0, 0.0, -1.0, 0.0, 0.0, -1.0, 0.0, 0.0, 1.0, 0.0, 0.0, 1.0, 0.0, 0.0, 1.0, 0.0, 0.0, 1.0, 0.0, 0.0, 0.0, 1.0, 0.0, 0.0, 1.0, 0.0, 0.0, 1.0, 0.0, 0.0, 1.0, 0.0, -1.0, 0.0, 0.0, -1.0, 0.0, 0.0, -1.0, 0.0, 0.0, -1.0, 0.0, 0.0, 0.0, 1.0, 0.0, 0.0, 1.0, 0.0, 0.0, 1.0, 0.0, 0.0, 1.0, 0.0, 0.0, 0.0, 1.0, 0.0, 0.0, 1.0, 0.0, 0.0, 1.0, 0.0, 0.0, 1.0, 0.0, 0.0, 1.0, 0.0, 0.0, 1.0, 0.0, 0.0, 1.0, 0.0, 0.0, 1.0, 0.0, 0.0, 1.0, 0.0, 0.0, 1.0, 0.0, 0.0, 1.0, 0.0, 0.0, 1.0, 1.0, 0.0, 0.0, 1.0, 0.0, 0.0, 1.0, 0.0, 0.0, 1.0, 0.0, 0.0, -1.0, 0.0, 0.0, -1.0, 0.0, 0.0, -1.0, 0.0, 0.0, -1.0, 0.0, 0.0, 0.0, 0.0, 1.0, 0.0, 0.0, 1.0, 0.0, 0.0, 1.0, 0.0, 0.0, 1.0, 0.0, 0.0, 1.0, 0.0, 0.0, 1.0, 0.0, 0.0, 1.0, 0.0, 0.0, 1.0, 0.0, 0.0, 1.0, 0.0, 0.0, 1.0, 0.0, 0.0, 1.0, 0.0, 0.0, 1.0, 0.0, 0.0, 1.0, 0.0, 0.0, 1.0, 0.0, 0.0, 1.0, 0.0, 0.0, 1.0, 0.0, 0.0, 1.0, 0.0, 0.0, 1.0, 0.0, 0.0, 1.0, 0.0, 0.0, 1.0, 0.0, 0.0, 1.0, 0.0, 0.0, 1.0, 0.0, 0.0, 1.0, 0.0, 0.0, 1.0, 0.0, 0.0, 1.0, 0.0, 0.0, 1.0, 0.0, 0.0, 1.0, 0.0, 0.0, 1.0, 0.0, 0.0, 1.0, 0.0, 0.0, 1.0, 0.0, 0.0, 1.0, 0.0, 0.0, 1.0, 1.0, 0.0, 0.0, 1.0, 0.0, 0.0, 1.0, 0.0, 0.0, 1.0, 0.0, 0.0, 1.0, 0.0, 0.0, 1.0, 0.0, 0.0, 1.0, 0.0, 0.0, 1.0, 0.0, 0.0, -1.0, 0.0, 0.0, -1.0, 0.0, 0.0, -1.0, 0.0, 0.0, -1.0, 0.0, 0.0, 1.0, 0.0, 0.0, 1.0, 0.0, 0.0, 1.0, 0.0, 0.0, 1.0, 0.0, 0.0, 0.0, -1.0, 0.0, 0.0, -1.0, 0.0, 0.0, -1.0, 0.0, 0.0, -1.0, 0.0, 0.0, -1.0, 0.0, 0.0, -1.0, 0.0, 0.0, -1.0, 0.0, 0.0, -1.0, 0.0, 1.0, 0.0, 0.0, 1.0, 0.0, 0.0, 1.0, 0.0, 0.0, 1.0, 0.0, 0.0, 0.0, 1.0, 0.0, 0.0, 1.0, 0.0, 0.0, 1.0, 0.0, 0.0, 1.0, 0.0, -1.345e-06, 0.0, 1.0, 1.345e-06, 0.0, 1.0, 1.232e-06, 0.0, 1.0, -1.232e-06, 0.0, 1.0, -1.345e-06, 0.0, 1.0, 1.345e-06, 0.0, 1.0, 1.232e-06, 0.0, 1.0, -1.232e-06, 0.0, 1.0, -1.345e-06, 0.0, 1.0, -1.345e-06, 0.0, 1.0, -1.232e-06, 0.0, 1.0, -1.232e-06, 0.0, 1.0, 1.345e-06, 0.0, 1.0, 1.345e-06, 0.0, 1.0, 1.232e-06, 0.0, 1.0, 1.232e-06, 0.0, 1.0, -1.345e-06, 0.0, 1.0, -1.345e-06, 0.0, 1.0, -1.232e-06, 0.0, 1.0, -1.232e-06, 0.0, 1.0, 1.345e-06, 0.0, 1.0, 1.345e-06, 0.0, 1.0, 1.232e-06, 0.0, 1.0, 1.232e-06, 0.0, 1.0, 1.345e-06, 0.0, 1.0, -1.345e-06, 0.0, 1.0, -1.232e-06, 0.0, 1.0, 1.232e-06, 0.0, 1.0, 1.345e-06, 0.0, 1.0, -1.345e-06, 0.0, 1.0, -1.232e-06, 0.0, 1.0, 1.232e-06, 0.0, 1.0, 0.0, 0.0, 1.0, 0.0, 0.0, 1.0, 0.0, 0.0, 1.0, 0.0, 0.0, 1.0, 0.0, 0.0, 1.0, 0.0, 0.0, 1.0, 0.0, 0.0, 1.0, 0.0, 0.0, 1.0, 0.0, 1.0, 0.0, 0.0, 1.0, 0.0, 0.0, 1.0, 0.0, 0.0, 1.0, 0.0, 0.0, -1.0, 0.0, 0.0, -1.0, 0.0, 0.0, -1.0, 0.0, 0.0, -1.0, 0.0, -1.0, 0.0, 0.0, -1.0, 0.0, 0.0, -1.0, 0.0, 0.0, -1.0, 0.0, 0.0, -1.0, 0.0, 0.0, -1.0, 0.0, 0.0, -1.0, 0.0, 0.0, -1.0, 0.0, 0.0, 0.0, 1.0, 0.0, 0.0, 1.0, 0.0, 0.0, 1.0, 0.0, 0.0, 1.0, 0.0, 0.0, -1.0, 0.0, 0.0, -1.0, 0.0, 0.0, -1.0, 0.0, 0.0, -1.0, 0.0, 0.0, 0.0, 1.0, 0.0, 0.0, 1.0, 0.0, 0.0, 1.0, 0.0, 0.0, 1.0, 0.0, 0.0, -1.0, 0.0, 0.0, -1.0, 0.0, 0.0, -1.0, 0.0, 0.0, -1.0, 0.0, 0.0, -1.0, 0.0, 0.0, -1.0, 0.0, 0.0, -1.0, 0.0, 0.0, -1.0, 0.0, 1.0, 0.0, 0.0, 1.0, 0.0, 0.0, 1.0, 0.0, 0.0, 1.0, 0.0, 0.0, 0.0, -1.0, 0.0, 0.0, -1.0, 0.0, 0.0, -1.0, 0.0, 0.0, -1.0, 0.0, -1.0, 0.0, 0.0, -1.0, 0.0, 0.0, -1.0, 0.0, 0.0, -1.0, 0.0, 1.0, -1.183e-06, 0.0, 1.0, 1.183e-06, 0.0, 1.0, 9.636e-07, 0.0, 1.0, -9.636e-07, 0.0, 1.0, 1.183e-06, 0.0, 1.0, -1.183e-06, 0.0, 1.0, -9.636e-07, 0.0, 1.0, 9.636e-07, 0.0, 1.0, 1.183e-06, 0.0, 1.0, 1.183e-06, 0.0, 1.0, 9.636e-07, 0.0, 1.0, 9.636e-07, 0.0, 1.0, -1.183e-06, 0.0, 1.0, -1.183e-06, 0.0, 1.0, -9.636e-07, 0.0, 1.0, -9.636e-07, 0.0, 1.0, 0.0, 0.0, 1.0, 0.0, 0.0, 1.0, 0.0, 0.0, 1.0, 0.0, 0.0, 0.0, 0.0, 1.0, 0.0, 0.0, 1.0, 0.0, 0.0, 1.0, 0.0, 0.0, 1.0, 0.0, -1.0, 0.0, 0.0, -1.0, 0.0, 0.0, -1.0, 0.0, 0.0, -1.0, 0.0, -1.0, 1.183e-06, 0.0, -1.0, 1.183e-06, 0.0, -1.0, 9.636e-07, 0.0, -1.0, 9.636e-07, 0.0, -1.0, 1.183e-06, 0.0, -1.0, -1.183e-06, 0.0, -1.0, -9.636e-07, 0.0, -1.0, 9.636e-07, 0.0, -1.0, -1.183e-06, 0.0, -1.0, 1.183e-06, 0.0, -1.0, 9.636e-07, 0.0, -1.0, -9.636e-07, 0.0, 0.0, -1.0, 0.0, 0.0, -1.0, 0.0, 0.0, -1.0, 0.0, 0.0, -1.0, 0.0, 0.0, 0.0, 1.0, 0.0, 0.0, 1.0, 0.0, 0.0, 1.0, 0.0, 0.0, 1.0, 0.0, 1.0, 0.0, 0.0, 1.0, 0.0, 0.0, 1.0, 0.0, 0.0, 1.0, 0.0, 0.0, 0.0, 1.0, 0.0, 0.0, 1.0, 0.0, 0.0, 1.0, 0.0, 0.0, 1.0, 0.0, 1.0, 0.0, 0.0, 1.0, 0.0, 0.0, 1.0, 0.0, 0.0, 1.0, 0.0, -1.0, -1.183e-06, 0.0, -1.0, -1.183e-06, 0.0, -1.0, -9.636e-07, 0.0, -1.0, -9.636e-07, 0.0, -1.0, 0.0, 0.0, -1.0, 0.0, 0.0, -1.0, 0.0, 0.0, -1.0, 0.0, 0.0, 0.0, 0.0, -1.0, 0.0, 0.0, -1.0, 0.0, 0.0, -1.0, 0.0, 0.0, -1.0, 0.0, -1.0, 0.0, 0.0, -1.0, 0.0, 0.0, -1.0, 0.0, 0.0, -1.0, 0.0, 0.0, 1.0, 0.0, 0.0, 1.0, 0.0, 0.0, 1.0, 0.0, 0.0, 1.0, 0.0, 0.0, -0.8962, -0.4436, 0.0, -0.8962, -0.4436, 0.0, -0.8962, -0.4436, 0.0, -0.8962, -0.4436, 0.0, 0.8962, 0.4436, 0.0, 0.8962, 0.4436, 0.0, 0.8962, 0.4436, 0.0, 0.8962, 0.4436, -1.0, 0.0, 0.0, -1.0, 0.0, 0.0, -1.0, 0.0, 0.0, -1.0, 0.0, 0.0, -1.0, 0.0, 0.0, -1.0, 0.0, 0.0, -1.0, 0.0, 0.0, -1.0, 0.0, 0.0, 1.0, 0.0, 0.0, 1.0, 0.0, 0.0, 1.0, 0.0, 0.0, 1.0, 0.0, 0.0, 0.0, -0.8962, 0.4436, 0.0, -0.8962, 0.4436, 0.0, -0.8962, 0.4436, 0.0, -0.8962, 0.4436, 0.0, 0.8962, -0.4436, 0.0, 0.8962, -0.4436, 0.0, 0.8962, -0.4436, 0.0, 0.8962, -0.4436, 0.0, 0.0, -1.0, 0.0, 0.0, -1.0, 0.0, 0.0, -1.0, 0.0, 0.0, -1.0, -1.0, 0.0, 0.0, -1.0, 0.0, 0.0, -1.0, 0.0, 0.0, -1.0, 0.0, 0.0, 1.0, 0.0, 0.0, 1.0, 0.0, 0.0, 1.0, 0.0, 0.0, 1.0, 0.0, 0.0, 0.0, -0.8962, -0.4436, 0.0, -0.8962, -0.4436, 0.0, -0.8962, -0.4436, 0.0, -0.8962, -0.4436, 0.0, 0.2767, 0.961, 0.0, 0.2767, 0.961, 0.0, 0.2767, 0.961, 0.0, 0.2767, 0.961, -1.0, 0.0, 0.0, -1.0, 0.0, 0.0, -1.0, 0.0, 0.0, -1.0, 0.0, 0.0, 1.0, 0.0, 0.0, 1.0, 0.0, 0.0, 1.0, 0.0, 0.0, 1.0, 0.0, 0.0, 1.0, 0.0, 0.0, 1.0, 0.0, 0.0, 1.0, 0.0, 0.0, 1.0, 0.0, 0.0, 0.0, -0.8962, 0.4436, 0.0, -0.8962, 0.4436, 0.0, -0.8962, 0.4436, 0.0, -0.8962, 0.4436, 0.0, 0.0, -1.0, 0.0, 0.0, -1.0, 0.0, 0.0, -1.0, 0.0, 0.0, -1.0, -1.0, 0.0, 0.0, -1.0, 0.0, 0.0, -1.0, 0.0, 0.0, -1.0, 0.0, 0.0, 1.0, 0.0, 0.0, 1.0, 0.0, 0.0, 1.0, 0.0, 0.0, 1.0, 0.0, 0.0, 0.0, 0.0, -1.0, 0.0, 0.0, -1.0, 0.0, 0.0, -1.0, 0.0, 0.0, -1.0, 0.0, 0.0, 1.0, 0.0, 0.0, 1.0, 0.0, 0.0, 1.0, 0.0, 0.0, 1.0, 0.0, 0.0, 1.0, 0.0, 0.0, 1.0, 0.0, 0.0, 1.0, 0.0, 0.0, 1.0, 0.0, 1.0, 0.0, 0.0, 1.0, 0.0, 0.0, 1.0, 0.0, 0.0, 1.0, 0.0, 1.0, 0.0, 0.0, 1.0, 0.0, 0.0, 1.0, 0.0, 0.0, 1.0, 0.0, 0.0, 0.0, -1.0, 0.0, 0.0, -1.0, 0.0, 0.0, -1.0, 0.0, 0.0, -1.0, 0.0, 0.0, -1.0, 0.0, 0.0, -1.0, 0.0, 0.0, -1.0, 0.0, 0.0, -1.0, 0.0, 1.0, 0.0, 0.0, 1.0, 0.0, 0.0, 1.0, 0.0, 0.0, 1.0, 0.0, 0.0, -1.0, 0.0, 0.0, -1.0, 0.0, 0.0, -1.0, 0.0, 0.0, -1.0, 0.0, 0.0, 0.0, 0.8962, 0.4436, 0.0, 0.8962, 0.4436, 0.0, 0.8962, 0.4436, 0.0, 0.8962, 0.4436, 0.0, 0.8962, 0.4436, 0.0, 0.8962, 0.4436, 0.0, 0.8962, 0.4436, 0.0, 0.8962, 0.4436, -5.757e-07, 0.8962, -0.4436, -1.183e-06, 0.8962, -0.4436, -1.183e-06, 0.8962, -0.4436, -6.386e-07, 0.8962, -0.4436, 5.757e-07, 0.8962, -0.4436, -5.757e-07, 0.8962, -0.4436, -6.386e-07, 0.8962, -0.4436, 6.386e-07, 0.8962, -0.4436, 1.183e-06, 0.8962, -0.4436, 5.757e-07, 0.8962, -0.4436, 6.386e-07, 0.8962, -0.4436, 1.183e-06, 0.8962, -0.4436, 0.0, 1.0, 0.0, 0.0, 1.0, 0.0, 0.0, 1.0, 0.0, 0.0, 1.0, 0.0, 0.0, 1.0, 0.0, 0.0, 1.0, 0.0, 0.0, 1.0, 0.0, 0.0, 1.0, 0.0, 0.0, 1.0, 0.0, 0.0, 1.0, 0.0, 0.0, 1.0, 0.0, 0.0, 1.0, 0.0, 0.0, 0.8958, 0.4445, 0.0, 0.8958, 0.4445, 0.0, 0.8958, 0.4445, 0.0, 0.8958, 0.4445, 0.0, 0.8956, -0.4449, 0.0, 0.8956, -0.4449, 0.0, 0.8956, -0.4449, 0.0, 0.8956, -0.4449, 0.0, 1.0, 0.0009989, 0.0, 1.0, 0.0009989, 0.0, 1.0, 0.0009989, 0.0, 1.0, 0.0009989, 1.0, 0.0, 0.0, 1.0, 0.0, 0.0, 1.0, 0.0, 0.0, 1.0, 0.0, 0.0, -1.0, 0.0, 0.0, -1.0, 0.0, 0.0, -1.0, 0.0, 0.0, -1.0, 0.0, 0.0, 1.0, 0.0, 0.0, 1.0, 0.0, 0.0, 1.0, 0.0, 0.0, 1.0, 0.0, 0.0, -1.0, 0.0, 0.0, -1.0, 0.0, 0.0, -1.0, 0.0, 0.0, -1.0, 0.0, 0.0, -1.0, 0.0, 0.0, -1.0, 0.0, 0.0, -1.0, 0.0, 0.0, -1.0, 0.0, 0.0, 0.0, -1.0, 0.0, 0.0, -1.0, 0.0, 0.0, -1.0, 0.0, 0.0, -1.0, 0.0, 0.0, 1.0, 0.0, 0.0, 1.0, 0.0, 0.0, 1.0, 0.0, 0.0, 1.0, 0.0, -1.0, 0.0, 0.0, -1.0, 0.0, 0.0, -1.0, 0.0, 0.0, -1.0, 0.0, 0.0, 0.0, 0.0, 1.0, 0.0, 0.0, 1.0, 0.0, 0.0, 1.0, 0.0, 0.0, 1.0, 0.0, 0.0, -1.0, 0.0, 0.0, -1.0, 0.0, 0.0, -1.0, 0.0, 0.0, -1.0, 1.0, 0.0, 0.0, 1.0, 0.0, 0.0, 1.0, 0.0, 0.0, 1.0, 0.0, 0.0, 0.0, 1.0, 0.0, 0.0, 1.0, 0.0, 0.0, 1.0, 0.0, 0.0, 1.0, 0.0, -1.0, 0.0, 0.0, -1.0, 0.0, 0.0, -1.0, 0.0, 0.0, -1.0, 0.0, 0.0, 0.0, 0.0, 1.0, 0.0, 0.0, 1.0, 0.0, 0.0, 1.0, 0.0, 0.0, 1.0, 0.0, 0.0, -1.0, 0.0, 0.0, -1.0, 0.0, 0.0, -1.0, 0.0, 0.0, -1.0, 1.0, 0.0, 0.0, 1.0, 0.0, 0.0, 1.0, 0.0, 0.0, 1.0, 0.0, 0.0, -1.0, 0.0, 0.0, -1.0, 0.0, 0.0, -1.0, 0.0, 0.0, -1.0, 0.0, 0.0, 1.0, 0.0, 0.0, 1.0, 0.0, 0.0, 1.0, 0.0, 0.0, 1.0, 0.0, 0.0, 0.0, -1.0, 0.0, 0.0, -1.0, 0.0, 0.0, -1.0, 0.0, 0.0, -1.0, 0.0, 0.0, 0.0, -1.0, 0.0, 0.0, -1.0, 0.0, 0.0, -1.0, 0.0, 0.0, -1.0, 0.0, 1.0, 0.0, 0.0, 1.0, 0.0, 0.0, 1.0, 0.0, 0.0, 1.0, 0.0, 0.0, 0.0, 1.0, 0.0, 0.0, 1.0, 0.0, 0.0, 1.0, 0.0, 0.0, 1.0, 0.0, 0.0, 1.0, 0.0, 0.0, 1.0, 0.0, 0.0, 1.0, 0.0, 0.0, 1.0, 0.0, 0.0, -1.0, 0.0, 0.0, -1.0, 0.0, 0.0, -1.0, 0.0, 0.0, -1.0, 0.0, -1.0, 0.0, 0.0, -1.0, 0.0, 0.0, -1.0, 0.0, 0.0, -1.0, 0.0, -1.0, 0.0, 0.0, -1.0, 0.0, 0.0, -1.0, 0.0, 0.0, -1.0, 0.0, 0.0, 0.0, 1.0, 0.0, 0.0, 1.0, 0.0, 0.0, 1.0, 0.0, 0.0, 1.0, 0.0, 1.0, 0.0, 0.0, 1.0, 0.0, 0.0, 1.0, 0.0, 0.0, 1.0, 0.0, 0.0, 0.0, -1.0, 0.0, 0.0, -1.0, 0.0, 0.0, -1.0, 0.0, 0.0, -1.0, 0.0, 0.0, 1.0, 0.0, 0.0, 1.0, 0.0, 0.0, 1.0, 0.0, 0.0, 1.0, 0.0, 1.0, 0.0, 0.0, 1.0, 0.0, 0.0, 1.0, 0.0, 0.0, 1.0, 0.0, 0.0, 0.0, 0.0, 1.0, 0.0, 0.0, 1.0, 0.0, 0.0, 1.0, 0.0, 0.0, 1.0, 0.0, 0.0, -1.0, 0.0, 0.0, -1.0, 0.0, 0.0, -1.0, 0.0, 0.0, -1.0, -1.0, 0.0, 0.0, -1.0, 0.0, 0.0, -1.0, 0.0, 0.0, -1.0, 0.0, 0.0, 0.0, 1.0, 0.0, 0.0, 1.0, 0.0, 0.0, 1.0, 0.0, 0.0, 1.0, 0.0, 1.0, 0.0, 0.0, 1.0, 0.0, 0.0, 1.0, 0.0, 0.0, 1.0, 0.0, 0.0, 0.0, 0.0, 1.0, 0.0, 0.0, 1.0, 0.0, 0.0, 1.0, 0.0, 0.0, 1.0, 0.0, 0.0, -1.0, 0.0, 0.0, -1.0, 0.0, 0.0, -1.0, 0.0, 0.0, -1.0, -1.0, 0.0, 0.0, -1.0, 0.0, 0.0, -1.0, 0.0, 0.0, -1.0, 0.0, 0.0, 1.0, 0.0, 0.0, 1.0, 0.0, 0.0, 1.0, 0.0, 0.0, 1.0, 0.0, 0.0, -1.0, 0.0, 0.0, -1.0, 0.0, 0.0, -1.0, 0.0, 0.0, -1.0, 0.0, 0.0, 0.0, -1.0, 0.0, 0.0, -1.0, 0.0, 0.0, -1.0, 0.0, 0.0, -1.0, 0.0, 0.0, 0.0, -1.0, 0.0, 0.0, -1.0, 0.0, 0.0, -1.0, 0.0, 0.0, -1.0, 0.0, 1.0, 0.0, 0.0, 1.0, 0.0, 0.0, 1.0, 0.0, 0.0, 1.0, 0.0, 0.0, 0.0, 1.0, 0.0, 0.0, 1.0, 0.0, 0.0, 1.0, 0.0, 0.0, 1.0, 0.0, 0.0, 1.0, 0.0, 0.0, 1.0, 0.0, 0.0, 1.0, 0.0, 0.0, 1.0, 0.0, 0.0, -1.0, 0.0, 0.0, -1.0, 0.0, 0.0, -1.0, 0.0, 0.0, -1.0, 0.0, -1.0, 0.0, 0.0, -1.0, 0.0, 0.0, -1.0, 0.0, 0.0, -1.0, 0.0, 1.0, 0.0, 0.0, 1.0, 0.0, 0.0, 1.0, 0.0, 0.0, 1.0, 0.0, 0.0, 0.0, 1.0, 0.0, 0.0, 1.0, 0.0, 0.0, 1.0, 0.0, 0.0, 1.0, 0.0, -1.0, 0.0, 0.0, -1.0, 0.0, 0.0, -1.0, 0.0, 0.0, -1.0, 0.0, 0.0])] * 3)])
me_cube_004 = bpy.data.meshes.new('Cube.004')
me_cube_004.from_pydata([(-0.0007248, -99.89, -0.07535), (101.0, -99.89, -0.07535), (-0.0007248, 99.12, -0.07535), (101.0, 99.12, -0.07535)], [], [(2, 0, 1, 3)])
me_cube_004.polygons.foreach_set('use_smooth', [True] * 1)
_k = set([(0, 2), (1, 3), (2, 3)])
me_cube_004.attributes.new('sharp_edge', 'BOOLEAN', 'EDGE').data.foreach_set('value', [ (min(e.vertices), max(e.vertices)) in _k for e in me_cube_004.edges])
_uv = me_cube_004.uv_layers.new(name='UVMap')
_uv.uv.foreach_set('vector', [0.0379, 0.8822, 0.0379, 0.8822, 0.0379, 0.8822, 0.0379, 0.8822])
me_cube_004.materials.append(mat_material_008)
me_cube_004.materials.append(mat_material_009)
me_cube_004.update()
me_cube_004.normals_split_custom_set([tuple(v) for v in zip(*[iter([0.0, 0.0, 1.0, 0.0, 0.0, 1.0, 0.0, 0.0, 1.0, 0.0, 0.0, 1.0])] * 3)])

# ---- objects
ob_pantry = bpy.data.objects.new('pantry', me_cube_003)
ob_pantry_001 = bpy.data.objects.new('pantry.001', me_cube_004)

# ---- transforms, parenting, visibility, modifiers, constraints
ob_pantry.location = (0.0, 0.0, 0.0)
ob_pantry.rotation_euler = (1.571, -0.0, 0.0)
ob_pantry.scale = (0.01, 0.01, 0.01)
ob_pantry.color = (0.8, 0.8, 0.8, 1.0)
ob_pantry_001.location = (-0.5052, -1.452, 1.275)
ob_pantry_001.rotation_euler = (1.571, -0.0, 1.719)
ob_pantry_001.scale = (0.01, 0.01, 0.01)
ob_pantry_001.color = (0.8, 0.8, 0.8, 1.0)

# ---- collection membership
scene.collection.objects.link(ob_pantry)
scene.collection.objects.link(ob_pantry_001)

# ---- scene / render settings (as saved in the file)
scene.frame_start = 1; scene.frame_end = 250; scene.frame_set(74)
scene.render.engine = 'BLENDER_EEVEE_NEXT'
scene.cycles.sampling_pattern = 'TABULATED_SOBOL'
scene.view_settings.view_transform = 'Filmic'
bpy.context.view_layer.update()

# ---- added for rendering (the .blend has no active camera and no usable light): camera, sun
cam_auto = bpy.data.cameras.new('AutoCamera')
cam_auto.lens = 50.0
cam_auto.sensor_width = 36.0
cam_auto.clip_end = 1000.0
ob_auto_camera = bpy.data.objects.new('AutoCamera', cam_auto)
scene.collection.objects.link(ob_auto_camera)
ob_auto_camera.location = (7.78112, -9.47491, 8.38867)
ob_auto_camera.rotation_euler = (1.09748, -7.21219e-08, 0.694738)
scene.camera = ob_auto_camera
light_auto_sun = bpy.data.lights.new('AutoSun', 'SUN')
light_auto_sun.energy = 3.0
light_auto_sun.angle = 0.0523599
ob_auto_sun = bpy.data.objects.new('AutoSun', light_auto_sun)
scene.collection.objects.link(ob_auto_sun)
ob_auto_sun.rotation_euler = (0.872665, 0.174533, 0.523599)
bpy.context.view_layer.update()
